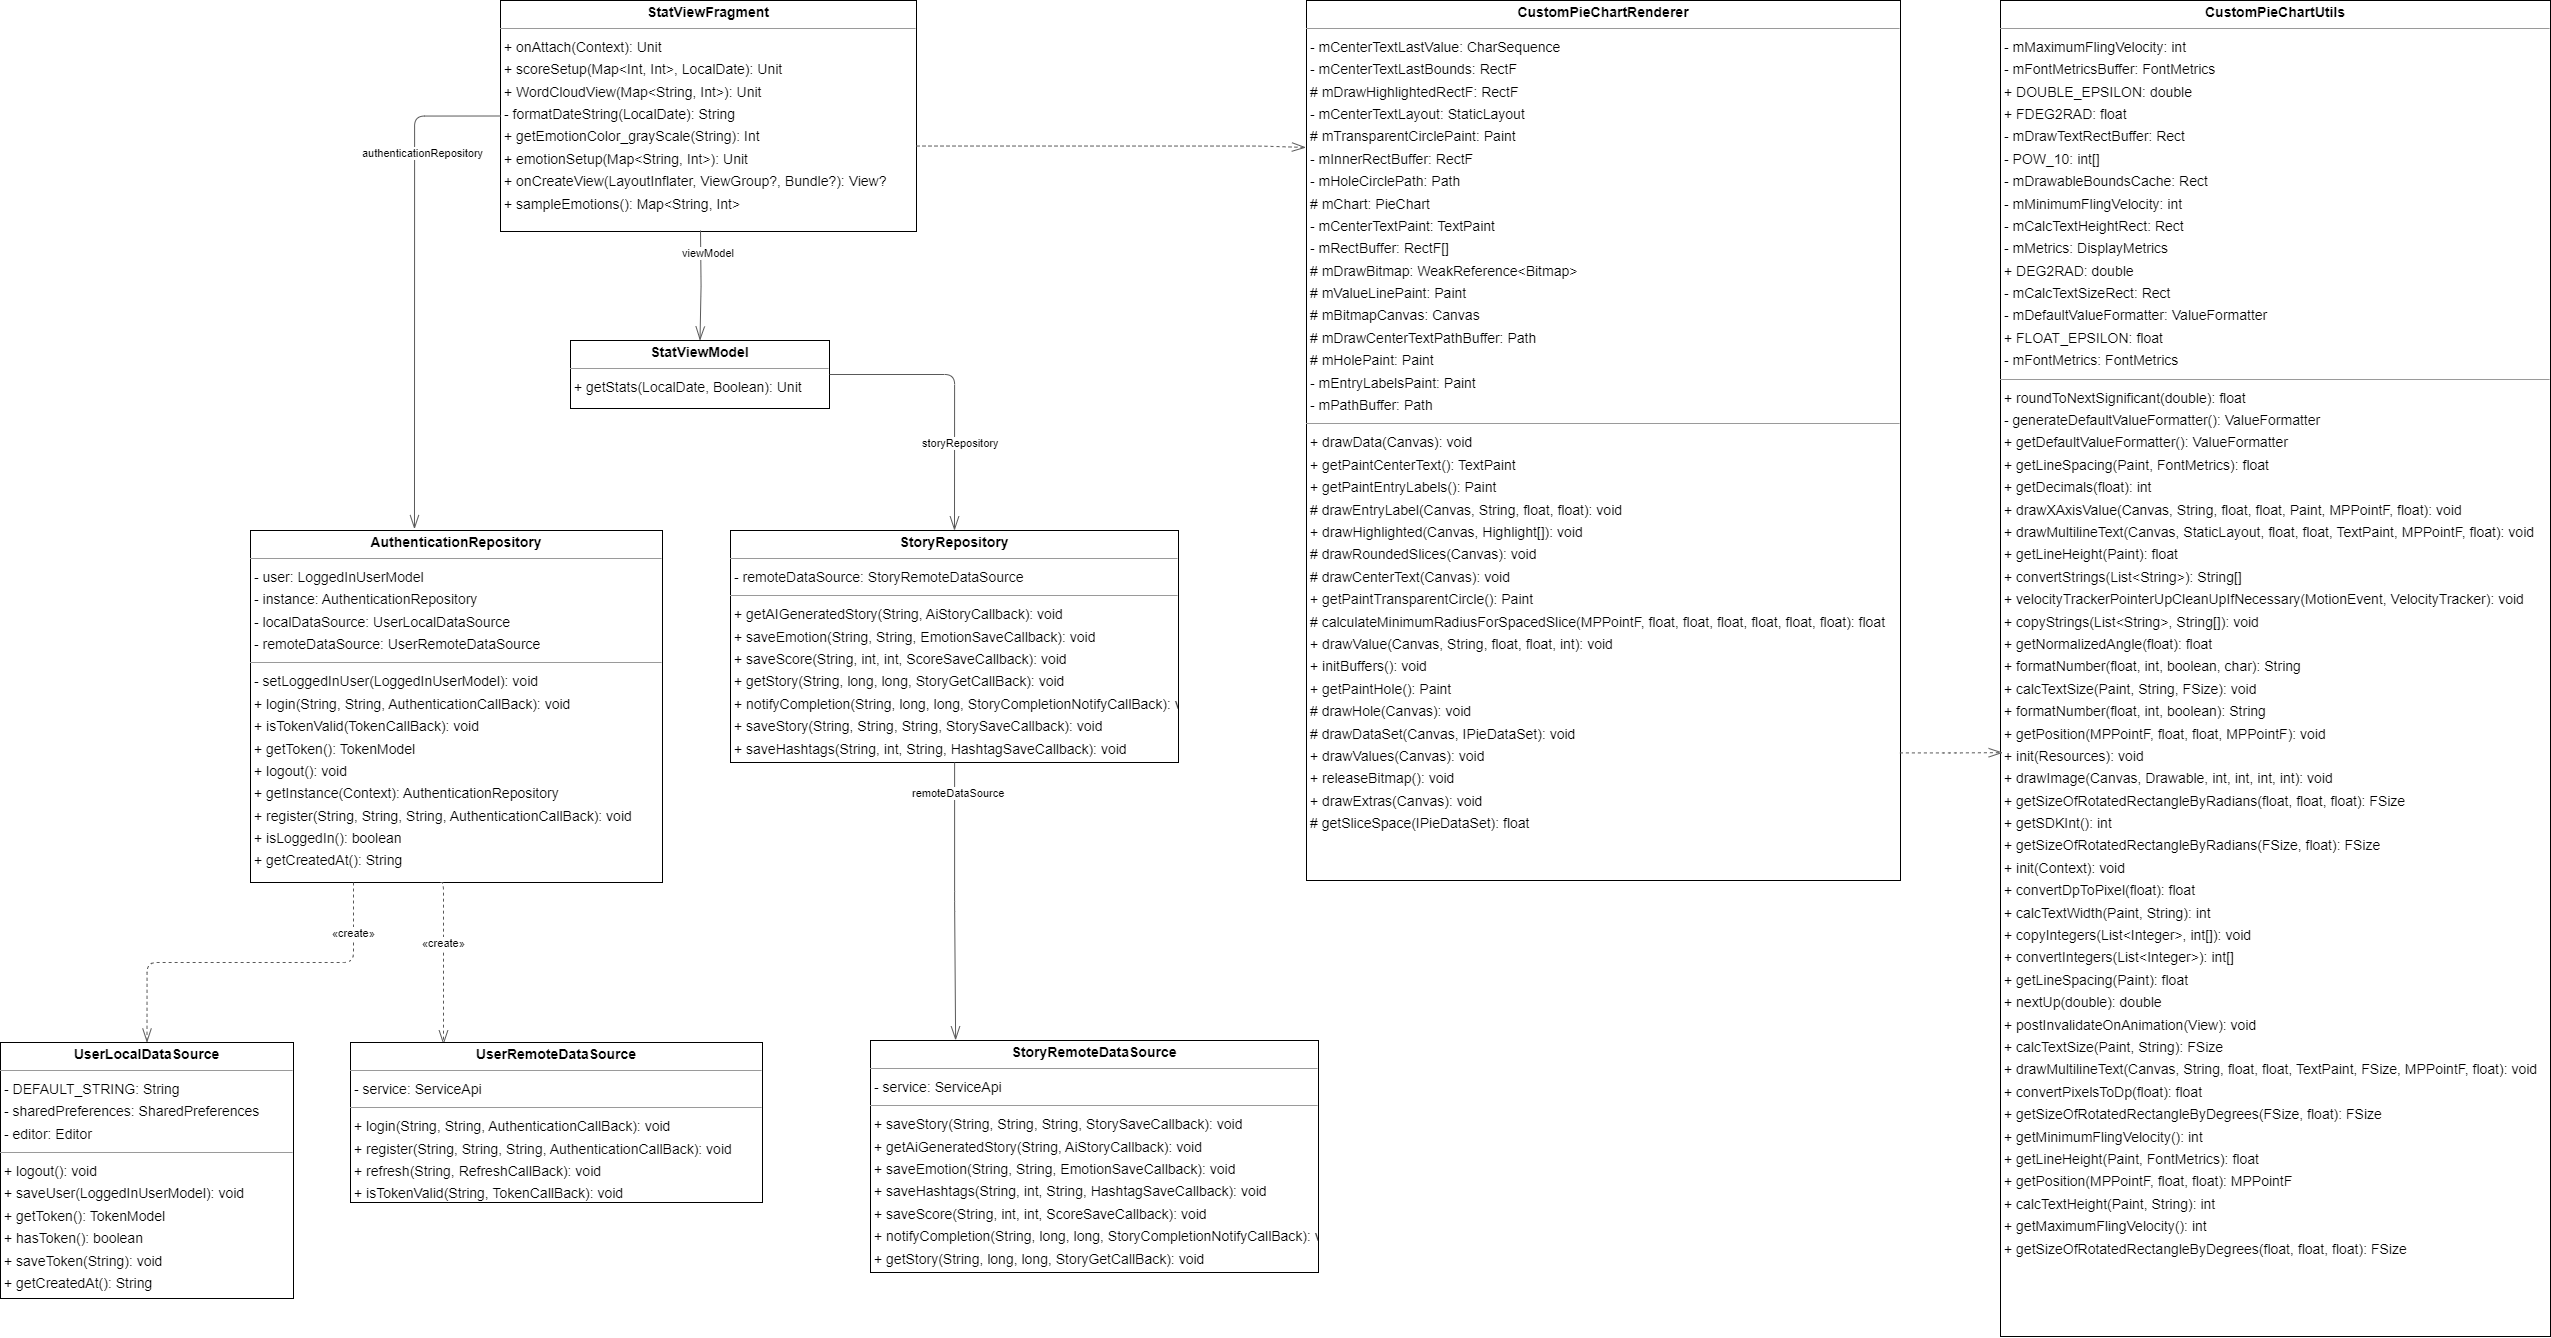

The diagram above was exported from draw.io. Its source (the exported page's mxGraphModel, read from the mxfile embedded in the PNG):
<mxGraphModel dx="3113" dy="2438" grid="1" gridSize="10" guides="1" tooltips="1" connect="1" arrows="1" fold="1" page="0" pageScale="1" pageWidth="827" pageHeight="1169" background="none" math="0" shadow="0">
  <root>
    <mxCell id="0" />
    <mxCell id="1" parent="0" />
    <mxCell id="node9" value="&lt;p style=&quot;margin:0px;margin-top:4px;text-align:center;&quot;&gt;&lt;b&gt;AuthenticationRepository&lt;/b&gt;&lt;/p&gt;&lt;hr size=&quot;1&quot;/&gt;&lt;p style=&quot;margin:0 0 0 4px;line-height:1.6;&quot;&gt;- user: LoggedInUserModel&lt;br/&gt;- instance: AuthenticationRepository&lt;br/&gt;- localDataSource: UserLocalDataSource&lt;br/&gt;- remoteDataSource: UserRemoteDataSource&lt;/p&gt;&lt;hr size=&quot;1&quot;/&gt;&lt;p style=&quot;margin:0 0 0 4px;line-height:1.6;&quot;&gt;- setLoggedInUser(LoggedInUserModel): void&lt;br/&gt;+ login(String, String, AuthenticationCallBack): void&lt;br/&gt;+ isTokenValid(TokenCallBack): void&lt;br/&gt;+ getToken(): TokenModel&lt;br/&gt;+ logout(): void&lt;br/&gt;+ getInstance(Context): AuthenticationRepository&lt;br/&gt;+ register(String, String, String, AuthenticationCallBack): void&lt;br/&gt;+ isLoggedIn(): boolean&lt;br/&gt;+ getCreatedAt(): String&lt;/p&gt;" style="verticalAlign=top;align=left;overflow=fill;fontSize=14;fontFamily=Helvetica;html=1;rounded=0;shadow=0;comic=0;labelBackgroundColor=none;strokeWidth=1;" parent="1" vertex="1">
      <mxGeometry x="140" y="-70" width="412" height="352" as="geometry" />
    </mxCell>
    <mxCell id="node4" value="&lt;p style=&quot;margin:0px;margin-top:4px;text-align:center;&quot;&gt;&lt;b&gt;CustomPieChartRenderer&lt;/b&gt;&lt;/p&gt;&lt;hr size=&quot;1&quot;/&gt;&lt;p style=&quot;margin:0 0 0 4px;line-height:1.6;&quot;&gt;- mCenterTextLastValue: CharSequence&lt;br/&gt;- mCenterTextLastBounds: RectF&lt;br/&gt;# mDrawHighlightedRectF: RectF&lt;br/&gt;- mCenterTextLayout: StaticLayout&lt;br/&gt;# mTransparentCirclePaint: Paint&lt;br/&gt;- mInnerRectBuffer: RectF&lt;br/&gt;- mHoleCirclePath: Path&lt;br/&gt;# mChart: PieChart&lt;br/&gt;- mCenterTextPaint: TextPaint&lt;br/&gt;- mRectBuffer: RectF[]&lt;br/&gt;# mDrawBitmap: WeakReference&amp;lt;Bitmap&amp;gt;&lt;br/&gt;# mValueLinePaint: Paint&lt;br/&gt;# mBitmapCanvas: Canvas&lt;br/&gt;# mDrawCenterTextPathBuffer: Path&lt;br/&gt;# mHolePaint: Paint&lt;br/&gt;- mEntryLabelsPaint: Paint&lt;br/&gt;- mPathBuffer: Path&lt;/p&gt;&lt;hr size=&quot;1&quot;/&gt;&lt;p style=&quot;margin:0 0 0 4px;line-height:1.6;&quot;&gt;+ drawData(Canvas): void&lt;br/&gt;+ getPaintCenterText(): TextPaint&lt;br/&gt;+ getPaintEntryLabels(): Paint&lt;br/&gt;# drawEntryLabel(Canvas, String, float, float): void&lt;br/&gt;+ drawHighlighted(Canvas, Highlight[]): void&lt;br/&gt;# drawRoundedSlices(Canvas): void&lt;br/&gt;# drawCenterText(Canvas): void&lt;br/&gt;+ getPaintTransparentCircle(): Paint&lt;br/&gt;# calculateMinimumRadiusForSpacedSlice(MPPointF, float, float, float, float, float, float): float&lt;br/&gt;+ drawValue(Canvas, String, float, float, int): void&lt;br/&gt;+ initBuffers(): void&lt;br/&gt;+ getPaintHole(): Paint&lt;br/&gt;# drawHole(Canvas): void&lt;br/&gt;# drawDataSet(Canvas, IPieDataSet): void&lt;br/&gt;+ drawValues(Canvas): void&lt;br/&gt;+ releaseBitmap(): void&lt;br/&gt;+ drawExtras(Canvas): void&lt;br/&gt;# getSliceSpace(IPieDataSet): float&lt;/p&gt;" style="verticalAlign=top;align=left;overflow=fill;fontSize=14;fontFamily=Helvetica;html=1;rounded=0;shadow=0;comic=0;labelBackgroundColor=none;strokeWidth=1;" parent="1" vertex="1">
      <mxGeometry x="1196" y="-600" width="594" height="880" as="geometry" />
    </mxCell>
    <mxCell id="node3" value="&lt;p style=&quot;margin:0px;margin-top:4px;text-align:center;&quot;&gt;&lt;b&gt;CustomPieChartUtils&lt;/b&gt;&lt;/p&gt;&lt;hr size=&quot;1&quot;/&gt;&lt;p style=&quot;margin:0 0 0 4px;line-height:1.6;&quot;&gt;- mMaximumFlingVelocity: int&lt;br/&gt;- mFontMetricsBuffer: FontMetrics&lt;br/&gt;+ DOUBLE_EPSILON: double&lt;br/&gt;+ FDEG2RAD: float&lt;br/&gt;- mDrawTextRectBuffer: Rect&lt;br/&gt;- POW_10: int[]&lt;br/&gt;- mDrawableBoundsCache: Rect&lt;br/&gt;- mMinimumFlingVelocity: int&lt;br/&gt;- mCalcTextHeightRect: Rect&lt;br/&gt;- mMetrics: DisplayMetrics&lt;br/&gt;+ DEG2RAD: double&lt;br/&gt;- mCalcTextSizeRect: Rect&lt;br/&gt;- mDefaultValueFormatter: ValueFormatter&lt;br/&gt;+ FLOAT_EPSILON: float&lt;br/&gt;- mFontMetrics: FontMetrics&lt;/p&gt;&lt;hr size=&quot;1&quot;/&gt;&lt;p style=&quot;margin:0 0 0 4px;line-height:1.6;&quot;&gt;+ roundToNextSignificant(double): float&lt;br/&gt;- generateDefaultValueFormatter(): ValueFormatter&lt;br/&gt;+ getDefaultValueFormatter(): ValueFormatter&lt;br/&gt;+ getLineSpacing(Paint, FontMetrics): float&lt;br/&gt;+ getDecimals(float): int&lt;br/&gt;+ drawXAxisValue(Canvas, String, float, float, Paint, MPPointF, float): void&lt;br/&gt;+ drawMultilineText(Canvas, StaticLayout, float, float, TextPaint, MPPointF, float): void&lt;br/&gt;+ getLineHeight(Paint): float&lt;br/&gt;+ convertStrings(List&amp;lt;String&amp;gt;): String[]&lt;br/&gt;+ velocityTrackerPointerUpCleanUpIfNecessary(MotionEvent, VelocityTracker): void&lt;br/&gt;+ copyStrings(List&amp;lt;String&amp;gt;, String[]): void&lt;br/&gt;+ getNormalizedAngle(float): float&lt;br/&gt;+ formatNumber(float, int, boolean, char): String&lt;br/&gt;+ calcTextSize(Paint, String, FSize): void&lt;br/&gt;+ formatNumber(float, int, boolean): String&lt;br/&gt;+ getPosition(MPPointF, float, float, MPPointF): void&lt;br/&gt;+ init(Resources): void&lt;br/&gt;+ drawImage(Canvas, Drawable, int, int, int, int): void&lt;br/&gt;+ getSizeOfRotatedRectangleByRadians(float, float, float): FSize&lt;br/&gt;+ getSDKInt(): int&lt;br/&gt;+ getSizeOfRotatedRectangleByRadians(FSize, float): FSize&lt;br/&gt;+ init(Context): void&lt;br/&gt;+ convertDpToPixel(float): float&lt;br/&gt;+ calcTextWidth(Paint, String): int&lt;br/&gt;+ copyIntegers(List&amp;lt;Integer&amp;gt;, int[]): void&lt;br/&gt;+ convertIntegers(List&amp;lt;Integer&amp;gt;): int[]&lt;br/&gt;+ getLineSpacing(Paint): float&lt;br/&gt;+ nextUp(double): double&lt;br/&gt;+ postInvalidateOnAnimation(View): void&lt;br/&gt;+ calcTextSize(Paint, String): FSize&lt;br/&gt;+ drawMultilineText(Canvas, String, float, float, TextPaint, FSize, MPPointF, float): void&lt;br/&gt;+ convertPixelsToDp(float): float&lt;br/&gt;+ getSizeOfRotatedRectangleByDegrees(FSize, float): FSize&lt;br/&gt;+ getMinimumFlingVelocity(): int&lt;br/&gt;+ getLineHeight(Paint, FontMetrics): float&lt;br/&gt;+ getPosition(MPPointF, float, float): MPPointF&lt;br/&gt;+ calcTextHeight(Paint, String): int&lt;br/&gt;+ getMaximumFlingVelocity(): int&lt;br/&gt;+ getSizeOfRotatedRectangleByDegrees(float, float, float): FSize&lt;/p&gt;" style="verticalAlign=top;align=left;overflow=fill;fontSize=14;fontFamily=Helvetica;html=1;rounded=0;shadow=0;comic=0;labelBackgroundColor=none;strokeWidth=1;" parent="1" vertex="1">
      <mxGeometry x="1890" y="-600" width="550" height="1336" as="geometry" />
    </mxCell>
    <mxCell id="node5" value="&lt;p style=&quot;margin:0px;margin-top:4px;text-align:center;&quot;&gt;&lt;b&gt;StatViewFragment&lt;/b&gt;&lt;/p&gt;&lt;hr size=&quot;1&quot;/&gt;&lt;p style=&quot;margin:0 0 0 4px;line-height:1.6;&quot;&gt;+ onAttach(Context): Unit&lt;br/&gt;+ scoreSetup(Map&amp;lt;Int, Int&amp;gt;, LocalDate): Unit&lt;br/&gt;+ WordCloudView(Map&amp;lt;String, Int&amp;gt;): Unit&lt;br/&gt;- formatDateString(LocalDate): String&lt;br/&gt;+ getEmotionColor_grayScale(String): Int&lt;br/&gt;+ emotionSetup(Map&amp;lt;String, Int&amp;gt;): Unit&lt;br/&gt;+ onCreateView(LayoutInflater, ViewGroup?, Bundle?): View?&lt;br/&gt;+ sampleEmotions(): Map&amp;lt;String, Int&amp;gt;&lt;/p&gt;" style="verticalAlign=top;align=left;overflow=fill;fontSize=14;fontFamily=Helvetica;html=1;rounded=0;shadow=0;comic=0;labelBackgroundColor=none;strokeWidth=1;" parent="1" vertex="1">
      <mxGeometry x="390" y="-600" width="416" height="231" as="geometry" />
    </mxCell>
    <mxCell id="node2" value="&lt;p style=&quot;margin:0px;margin-top:4px;text-align:center;&quot;&gt;&lt;b&gt;StatViewModel&lt;/b&gt;&lt;/p&gt;&lt;hr size=&quot;1&quot;/&gt;&lt;p style=&quot;margin:0 0 0 4px;line-height:1.6;&quot;&gt;+ getStats(LocalDate, Boolean): Unit&lt;/p&gt;" style="verticalAlign=top;align=left;overflow=fill;fontSize=14;fontFamily=Helvetica;html=1;rounded=0;shadow=0;comic=0;labelBackgroundColor=none;strokeWidth=1;" parent="1" vertex="1">
      <mxGeometry x="460" y="-260" width="259" height="68" as="geometry" />
    </mxCell>
    <mxCell id="node7" value="&lt;p style=&quot;margin:0px;margin-top:4px;text-align:center;&quot;&gt;&lt;b&gt;StoryRemoteDataSource&lt;/b&gt;&lt;/p&gt;&lt;hr size=&quot;1&quot;/&gt;&lt;p style=&quot;margin:0 0 0 4px;line-height:1.6;&quot;&gt;- service: ServiceApi&lt;/p&gt;&lt;hr size=&quot;1&quot;/&gt;&lt;p style=&quot;margin:0 0 0 4px;line-height:1.6;&quot;&gt;+ saveStory(String, String, String, StorySaveCallback): void&lt;br/&gt;+ getAiGeneratedStory(String, AiStoryCallback): void&lt;br/&gt;+ saveEmotion(String, String, EmotionSaveCallback): void&lt;br/&gt;+ saveHashtags(String, int, String, HashtagSaveCallback): void&lt;br/&gt;+ saveScore(String, int, int, ScoreSaveCallback): void&lt;br/&gt;+ notifyCompletion(String, long, long, StoryCompletionNotifyCallBack): void&lt;br/&gt;+ getStory(String, long, long, StoryGetCallBack): void&lt;/p&gt;" style="verticalAlign=top;align=left;overflow=fill;fontSize=14;fontFamily=Helvetica;html=1;rounded=0;shadow=0;comic=0;labelBackgroundColor=none;strokeWidth=1;" parent="1" vertex="1">
      <mxGeometry x="760" y="440" width="448" height="232" as="geometry" />
    </mxCell>
    <mxCell id="node0" value="&lt;p style=&quot;margin:0px;margin-top:4px;text-align:center;&quot;&gt;&lt;b&gt;StoryRepository&lt;/b&gt;&lt;/p&gt;&lt;hr size=&quot;1&quot;/&gt;&lt;p style=&quot;margin:0 0 0 4px;line-height:1.6;&quot;&gt;- remoteDataSource: StoryRemoteDataSource&lt;/p&gt;&lt;hr size=&quot;1&quot;/&gt;&lt;p style=&quot;margin:0 0 0 4px;line-height:1.6;&quot;&gt;+ getAIGeneratedStory(String, AiStoryCallback): void&lt;br/&gt;+ saveEmotion(String, String, EmotionSaveCallback): void&lt;br/&gt;+ saveScore(String, int, int, ScoreSaveCallback): void&lt;br/&gt;+ getStory(String, long, long, StoryGetCallBack): void&lt;br/&gt;+ notifyCompletion(String, long, long, StoryCompletionNotifyCallBack): void&lt;br/&gt;+ saveStory(String, String, String, StorySaveCallback): void&lt;br/&gt;+ saveHashtags(String, int, String, HashtagSaveCallback): void&lt;/p&gt;" style="verticalAlign=top;align=left;overflow=fill;fontSize=14;fontFamily=Helvetica;html=1;rounded=0;shadow=0;comic=0;labelBackgroundColor=none;strokeWidth=1;" parent="1" vertex="1">
      <mxGeometry x="620" y="-70" width="448" height="232" as="geometry" />
    </mxCell>
    <mxCell id="node6" value="&lt;p style=&quot;margin:0px;margin-top:4px;text-align:center;&quot;&gt;&lt;b&gt;UserLocalDataSource&lt;/b&gt;&lt;/p&gt;&lt;hr size=&quot;1&quot;/&gt;&lt;p style=&quot;margin:0 0 0 4px;line-height:1.6;&quot;&gt;- DEFAULT_STRING: String&lt;br/&gt;- sharedPreferences: SharedPreferences&lt;br/&gt;- editor: Editor&lt;/p&gt;&lt;hr size=&quot;1&quot;/&gt;&lt;p style=&quot;margin:0 0 0 4px;line-height:1.6;&quot;&gt;+ logout(): void&lt;br/&gt;+ saveUser(LoggedInUserModel): void&lt;br/&gt;+ getToken(): TokenModel&lt;br/&gt;+ hasToken(): boolean&lt;br/&gt;+ saveToken(String): void&lt;br/&gt;+ getCreatedAt(): String&lt;/p&gt;" style="verticalAlign=top;align=left;overflow=fill;fontSize=14;fontFamily=Helvetica;html=1;rounded=0;shadow=0;comic=0;labelBackgroundColor=none;strokeWidth=1;" parent="1" vertex="1">
      <mxGeometry x="-110" y="442" width="293" height="256" as="geometry" />
    </mxCell>
    <mxCell id="edge11" value="" style="html=1;rounded=1;edgeStyle=orthogonalEdgeStyle;dashed=1;startArrow=none;endArrow=openThin;endSize=12;strokeColor=#595959;exitX=0.25;exitY=1;exitDx=0;exitDy=0;entryX=0.5;entryY=0;entryDx=0;entryDy=0;" parent="1" source="node9" target="node6" edge="1">
      <mxGeometry width="50" height="50" relative="1" as="geometry" />
    </mxCell>
    <mxCell id="label68" value="«create»" style="edgeLabel;resizable=0;html=1;align=left;verticalAlign=top;strokeColor=default;" parent="edge11" vertex="1" connectable="0">
      <mxGeometry x="220" y="320" as="geometry" />
    </mxCell>
    <mxCell id="edge4" value="" style="html=1;rounded=1;edgeStyle=orthogonalEdgeStyle;dashed=1;startArrow=none;endArrow=openThin;endSize=12;strokeColor=#595959;entryX=0.25;entryY=0;entryDx=0;entryDy=0;" parent="1" edge="1">
      <mxGeometry width="50" height="50" relative="1" as="geometry">
        <Array as="points">
          <mxPoint x="333" y="283" />
          <mxPoint x="333" y="364" />
          <mxPoint x="334" y="444" />
        </Array>
        <mxPoint x="330" y="282" as="sourcePoint" />
        <mxPoint x="333" y="444" as="targetPoint" />
      </mxGeometry>
    </mxCell>
    <mxCell id="label26" value="«create»" style="edgeLabel;resizable=0;html=1;align=left;verticalAlign=top;strokeColor=default;" parent="edge4" vertex="1" connectable="0">
      <mxGeometry x="310" y="330" as="geometry" />
    </mxCell>
    <mxCell id="edge9" value="" style="html=1;rounded=1;edgeStyle=orthogonalEdgeStyle;dashed=0;startArrow=diamondThinstartSize=12;endArrow=openThin;endSize=12;strokeColor=#595959;exitX=0.000;exitY=0.500;exitDx=0;exitDy=0;entryX=0.398;entryY=-0.004;entryDx=0;entryDy=0;entryPerimeter=0;" parent="1" source="node5" target="node9" edge="1">
      <mxGeometry width="50" height="50" relative="1" as="geometry" />
    </mxCell>
    <mxCell id="label59" value="authenticationRepository" style="edgeLabel;resizable=0;html=1;align=left;verticalAlign=top;strokeColor=default;" parent="edge9" vertex="1" connectable="0">
      <mxGeometry x="250" y="-460" as="geometry" />
    </mxCell>
    <mxCell id="edge8" value="" style="html=1;rounded=1;edgeStyle=orthogonalEdgeStyle;dashed=1;startArrow=none;endArrow=openThin;endSize=12;strokeColor=#595959;exitX=1.000;exitY=0.630;exitDx=0;exitDy=0;entryX=-0.001;entryY=0.167;entryDx=0;entryDy=0;entryPerimeter=0;" parent="1" source="node5" target="node4" edge="1">
      <mxGeometry width="50" height="50" relative="1" as="geometry">
        <Array as="points">
          <mxPoint x="1150" y="-454" />
          <mxPoint x="1195" y="-453" />
        </Array>
      </mxGeometry>
    </mxCell>
    <mxCell id="edge12" value="" style="html=1;rounded=1;edgeStyle=orthogonalEdgeStyle;dashed=0;startArrow=diamondThinstartSize=12;endArrow=openThin;endSize=12;strokeColor=#595959;entryX=0.5;entryY=0;entryDx=0;entryDy=0;" parent="1" target="node2" edge="1">
      <mxGeometry width="50" height="50" relative="1" as="geometry">
        <mxPoint x="590" y="-370" as="sourcePoint" />
      </mxGeometry>
    </mxCell>
    <mxCell id="label77" value="viewModel" style="edgeLabel;resizable=0;html=1;align=left;verticalAlign=top;strokeColor=default;" parent="edge12" vertex="1" connectable="0">
      <mxGeometry x="570" y="-360" as="geometry" />
    </mxCell>
    <mxCell id="edge3" value="" style="html=1;rounded=1;edgeStyle=orthogonalEdgeStyle;dashed=0;startArrow=diamondThinstartSize=12;endArrow=openThin;endSize=12;strokeColor=#595959;exitX=1;exitY=0.5;exitDx=0;exitDy=0;entryX=0.5;entryY=0;entryDx=0;entryDy=0;" parent="1" source="node2" target="node0" edge="1">
      <mxGeometry width="50" height="50" relative="1" as="geometry">
        <Array as="points" />
      </mxGeometry>
    </mxCell>
    <mxCell id="label23" value="storyRepository" style="edgeLabel;resizable=0;html=1;align=left;verticalAlign=top;strokeColor=default;" parent="edge3" vertex="1" connectable="0">
      <mxGeometry x="810" y="-170" as="geometry" />
    </mxCell>
    <mxCell id="edge13" value="" style="html=1;rounded=1;edgeStyle=orthogonalEdgeStyle;dashed=0;startArrow=diamondThinstartSize=12;endArrow=openThin;endSize=12;strokeColor=#595959;entryX=0.19;entryY=-0.001;entryDx=0;entryDy=0;entryPerimeter=0;" parent="1" source="node0" target="node7" edge="1">
      <mxGeometry width="50" height="50" relative="1" as="geometry">
        <Array as="points" />
      </mxGeometry>
    </mxCell>
    <mxCell id="label83" value="remoteDataSource" style="edgeLabel;resizable=0;html=1;align=left;verticalAlign=top;strokeColor=default;" parent="edge13" vertex="1" connectable="0">
      <mxGeometry x="800" y="180" as="geometry" />
    </mxCell>
    <mxCell id="node1" value="&lt;p style=&quot;margin:0px;margin-top:4px;text-align:center;&quot;&gt;&lt;b&gt;UserRemoteDataSource&lt;/b&gt;&lt;/p&gt;&lt;hr size=&quot;1&quot;/&gt;&lt;p style=&quot;margin:0 0 0 4px;line-height:1.6;&quot;&gt;- service: ServiceApi&lt;/p&gt;&lt;hr size=&quot;1&quot;/&gt;&lt;p style=&quot;margin:0 0 0 4px;line-height:1.6;&quot;&gt;+ login(String, String, AuthenticationCallBack): void&lt;br/&gt;+ register(String, String, String, AuthenticationCallBack): void&lt;br/&gt;+ refresh(String, RefreshCallBack): void&lt;br/&gt;+ isTokenValid(String, TokenCallBack): void&lt;/p&gt;" style="verticalAlign=top;align=left;overflow=fill;fontSize=14;fontFamily=Helvetica;html=1;rounded=0;shadow=0;comic=0;labelBackgroundColor=none;strokeWidth=1;" parent="1" vertex="1">
      <mxGeometry x="240" y="442" width="412" height="160" as="geometry" />
    </mxCell>
    <mxCell id="De9meiBA7-ImPPLFeP7s-5" value="" style="html=1;rounded=1;edgeStyle=orthogonalEdgeStyle;dashed=1;startArrow=none;endArrow=openThin;endSize=12;strokeColor=#595959;exitX=0.999;exitY=0.855;exitDx=0;exitDy=0;entryX=0.004;entryY=0.563;entryDx=0;entryDy=0;exitPerimeter=0;entryPerimeter=0;" edge="1" parent="1" source="node4" target="node3">
      <mxGeometry width="50" height="50" relative="1" as="geometry">
        <mxPoint x="1290" y="340" as="sourcePoint" />
        <mxPoint x="1680" y="989" as="targetPoint" />
      </mxGeometry>
    </mxCell>
  </root>
</mxGraphModel>